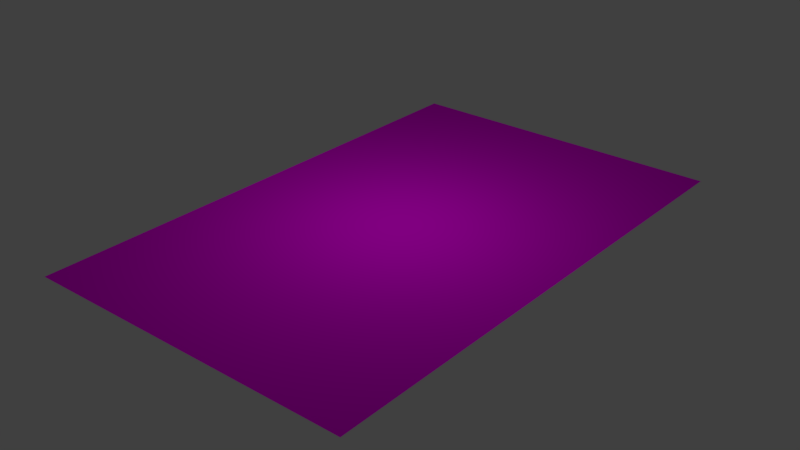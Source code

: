 # Source: way.blend  (saved by Blender 2.79.0; exported with 4.5.12 LTS)
import bpy
from mathutils import Matrix  # noqa: F401  (used for matrix-valued properties, if any)

bpy.ops.wm.read_factory_settings(use_empty=True)
scene = bpy.context.scene
scene.name = 'Scene'

# ---- collections
col_collection_1 = bpy.data.collections.new('Collection 1'); scene.collection.children.link(col_collection_1)

# ---- images (referenced by path relative to the original .blend; pixels are not part of the script)
import os
ASSET_DIR = os.environ.get("B2B_ASSET_DIR", "")  # directory of the original .blend (textures are referenced by path, not embedded)
HERE = os.path.dirname(os.path.abspath(__file__))  # packed textures are extracted next to this script under _unpacked/

def load_image(name, relpath, width, height, colorspace="sRGB"):
    """Load a texture the original file referenced (path relative to the .blend, or extracted next to this script)."""
    p = next((c for c in (os.path.join(HERE, relpath), os.path.join(ASSET_DIR, relpath)) if relpath and os.path.exists(c)), "")
    if p:
        img = bpy.data.images.load(p, check_existing=True)
        img.name = name
    else:  # same state as the original file: an image datablock whose file is absent (Cycles renders it pink)
        img = bpy.data.images.new(name, width, height)
        img.source = "FILE"
        img.filepath = "//" + (relpath or name)
    img.colorspace_settings.name = colorspace
    return img
img_99_street_porfido_paving_cobblestone_texture_seamless_jpg = load_image('99_street porfido paving cobblestone texture-seamless.jpg', 'texture/99_street porfido paving cobblestone texture-seamless.jpg', 1024, 1024, 'sRGB')

# ---- materials (node trees are filled in below, after node groups)
mat_material_001 = bpy.data.materials.new('Material.001')
mat_material_001.alpha_threshold = 0.0
mat_material_001.roughness = 0.5

# ---- material node trees
mat_material_001.use_nodes = True; mat_material_001.node_tree.nodes.clear()
_N = mat_material_001.node_tree.nodes; _L = mat_material_001.node_tree.links
n0 = _N.new('ShaderNodeOutputMaterial'); n0.name = 'Material Output'; n0.location = (300, 300)
n1 = _N.new('ShaderNodeBsdfDiffuse'); n1.name = 'Diffuse BSDF'; n1.location = (10, 300)
n2 = _N.new('ShaderNodeTexImage'); n2.name = 'Image Texture'; n2.location = (-223, 356)
n2.width = 140
n2.image = img_99_street_porfido_paving_cobblestone_texture_seamless_jpg
_L.new(n1.outputs[0], n0.inputs[0])
_L.new(n2.outputs[0], n1.inputs[0])
n0.is_active_output = True

# ---- world
world_world = bpy.data.worlds.new('World'); scene.world = world_world
world_world.color = (0.05088, 0.05088, 0.05088)
world_world.use_sun_shadow = False
world_world.sun_shadow_jitter_overblur = 0.0
world_world.cycles.sampling_method = 'MANUAL'

# ---- lights
light_point = bpy.data.lights.new('Point', 'POINT')
light_point.transmission_factor = 0.0
light_point.energy = 100.0
light_point.shadow_buffer_clip_start = 0.5
light_point.shadow_soft_size = 0.1
light_point.shadow_maximum_resolution = 0.006
light_point.use_absolute_resolution = True

# ---- meshes
me_plane = bpy.data.meshes.new('Plane')
me_plane.from_pydata([(-1.0, -1.0, 0.0), (1.0, -1.0, 0.0), (-1.0, 1.0, 0.0), (1.0, 1.0, 0.0), (-1.0, 0.75, 0.0), (-1.0, 0.5, 0.0), (-1.0, 0.25, 0.0), (-1.0, 0.0, 0.0), (-1.0, -0.25, 0.0), (-1.0, -0.5, 0.0), (-1.0, -0.75, 0.0), (-0.75, -1.0, 0.0), (-0.5, -1.0, 0.0), (-0.25, -1.0, 0.0), (0.0, -1.0, 0.0), (0.25, -1.0, 0.0), (0.5, -1.0, 0.0), (0.75, -1.0, 0.0), (1.0, -0.75, 0.0), (1.0, -0.5, 0.0), (1.0, -0.25, 0.0), (1.0, 0.0, 0.0), (1.0, 0.25, 0.0), (1.0, 0.5, 0.0), (1.0, 0.75, 0.0), (0.75, 1.0, 0.0), (0.5, 1.0, 0.0), (0.25, 1.0, 0.0), (0.0, 1.0, 0.0), (-0.25, 1.0, 0.0), (-0.5, 1.0, 0.0), (-0.75, 1.0, 0.0), (-0.75, -0.75, 0.0), (-0.75, -0.5, 0.0), (-0.75, -0.25, 0.0), (-0.75, 0.0, 0.0), (-0.75, 0.25, 0.0), (-0.75, 0.5, 0.0), (-0.75, 0.75, 0.0), (-0.5, -0.75, 0.0), (-0.5, -0.5, 0.0), (-0.5, -0.25, 0.0), (-0.5, 0.0, 0.0), (-0.5, 0.25, 0.0), (-0.5, 0.5, 0.0), (-0.5, 0.75, 0.0), (-0.25, -0.75, 0.0), (-0.25, -0.5, 0.0), (-0.25, -0.25, 0.0), (-0.25, 0.0, 0.0), (-0.25, 0.25, 0.0), (-0.25, 0.5, 0.0), (-0.25, 0.75, 0.0), (0.0, -0.75, 0.0), (0.0, -0.5, 0.0), (0.0, -0.25, 0.0), (0.0, 0.0, 0.0), (0.0, 0.25, 0.0), (0.0, 0.5, 0.0), (0.0, 0.75, 0.0), (0.25, -0.75, 0.0), (0.25, -0.5, 0.0), (0.25, -0.25, 0.0), (0.25, 0.0, 0.0), (0.25, 0.25, 0.0), (0.25, 0.5, 0.0), (0.25, 0.75, 0.0), (0.5, -0.75, 0.0), (0.5, -0.5, 0.0), (0.5, -0.25, 0.0), (0.5, 0.0, 0.0), (0.5, 0.25, 0.0), (0.5, 0.5, 0.0), (0.5, 0.75, 0.0), (0.75, -0.75, 0.0), (0.75, -0.5, 0.0), (0.75, -0.25, 0.0), (0.75, 0.0, 0.0), (0.75, 0.25, 0.0), (0.75, 0.5, 0.0), (0.75, 0.75, 0.0)], [], [(80, 24, 3, 25), (4, 38, 31, 2), (38, 45, 30, 31), (45, 52, 29, 30), (52, 59, 28, 29), (59, 66, 27, 28), (66, 73, 26, 27), (73, 80, 25, 26), (0, 11, 32, 10), (10, 32, 33, 9), (9, 33, 34, 8), (8, 34, 35, 7), (7, 35, 36, 6), (6, 36, 37, 5), (5, 37, 38, 4), (11, 12, 39, 32), (32, 39, 40, 33), (33, 40, 41, 34), (34, 41, 42, 35), (35, 42, 43, 36), (36, 43, 44, 37), (37, 44, 45, 38), (12, 13, 46, 39), (39, 46, 47, 40), (40, 47, 48, 41), (41, 48, 49, 42), (42, 49, 50, 43), (43, 50, 51, 44), (44, 51, 52, 45), (13, 14, 53, 46), (46, 53, 54, 47), (47, 54, 55, 48), (48, 55, 56, 49), (49, 56, 57, 50), (50, 57, 58, 51), (51, 58, 59, 52), (14, 15, 60, 53), (53, 60, 61, 54), (54, 61, 62, 55), (55, 62, 63, 56), (56, 63, 64, 57), (57, 64, 65, 58), (58, 65, 66, 59), (15, 16, 67, 60), (60, 67, 68, 61), (61, 68, 69, 62), (62, 69, 70, 63), (63, 70, 71, 64), (64, 71, 72, 65), (65, 72, 73, 66), (16, 17, 74, 67), (67, 74, 75, 68), (68, 75, 76, 69), (69, 76, 77, 70), (70, 77, 78, 71), (71, 78, 79, 72), (72, 79, 80, 73), (17, 1, 18, 74), (74, 18, 19, 75), (75, 19, 20, 76), (76, 20, 21, 77), (77, 21, 22, 78), (78, 22, 23, 79), (79, 23, 24, 80)])
_uv = me_plane.uv_layers.new(name='UVMap')
_uv.uv.foreach_set('vector', [2.0, -0.9997, 2.0, -1.5, 2.5, -1.5, 2.5, -0.9997, 2.0, 2.5, 2.0, 2.0, 2.5, 2.0, 2.5, 2.5, 2.0, 2.0, 2.0, 1.5, 2.5, 1.5, 2.5, 2.0, 2.0, 1.5, 2.0, 0.9999, 2.5, 0.9999, 2.5, 1.5, 2.0, 0.9999, 2.0, 0.5, 2.5, 0.5, 2.5, 0.9999, 2.0, 0.5, 2.0, 9.954e-05, 2.5, 9.906e-05, 2.5, 0.5, 2.0, 9.954e-05, 2.0, -0.4998, 2.5, -0.4998, 2.5, 9.906e-05, 2.0, -0.4998, 2.0, -0.9997, 2.5, -0.9997, 2.5, -0.4998, -1.5, 2.5, -1.5, 2.0, -0.9997, 2.0, -0.9997, 2.5, -0.9997, 2.5, -0.9997, 2.0, -0.4998, 2.0, -0.4998, 2.5, -0.4998, 2.5, -0.4998, 2.0, 9.96e-05, 2.0, 9.948e-05, 2.5, 9.948e-05, 2.5, 9.96e-05, 2.0, 0.5, 2.0, 0.5, 2.5, 0.5, 2.5, 0.5, 2.0, 0.9999, 2.0, 0.9999, 2.5, 0.9999, 2.5, 0.9999, 2.0, 1.5, 2.0, 1.5, 2.5, 1.5, 2.5, 1.5, 2.0, 2.0, 2.0, 2.0, 2.5, -1.5, 2.0, -1.5, 1.5, -0.9997, 1.5, -0.9997, 2.0, -0.9997, 2.0, -0.9997, 1.5, -0.4998, 1.5, -0.4998, 2.0, -0.4998, 2.0, -0.4998, 1.5, 9.972e-05, 1.5, 9.96e-05, 2.0, 9.96e-05, 2.0, 9.972e-05, 1.5, 0.5, 1.5, 0.5, 2.0, 0.5, 2.0, 0.5, 1.5, 0.9999, 1.5, 0.9999, 2.0, 0.9999, 2.0, 0.9999, 1.5, 1.5, 1.5, 1.5, 2.0, 1.5, 2.0, 1.5, 1.5, 2.0, 1.5, 2.0, 2.0, -1.5, 1.5, -1.5, 0.9999, -0.9997, 0.9999, -0.9997, 1.5, -0.9997, 1.5, -0.9997, 0.9999, -0.4998, 0.9999, -0.4998, 1.5, -0.4998, 1.5, -0.4998, 0.9999, 9.984e-05, 0.9999, 9.972e-05, 1.5, 9.972e-05, 1.5, 9.984e-05, 0.9999, 0.5, 0.9999, 0.5, 1.5, 0.5, 1.5, 0.5, 0.9999, 0.9999, 0.9999, 0.9999, 1.5, 0.9999, 1.5, 0.9999, 0.9999, 1.5, 0.9999, 1.5, 1.5, 1.5, 1.5, 1.5, 0.9999, 2.0, 0.9999, 2.0, 1.5, -1.5, 0.9999, -1.5, 0.5, -0.9997, 0.5, -0.9997, 0.9999, -0.9997, 0.9999, -0.9997, 0.5, -0.4998, 0.5, -0.4998, 0.9999, -0.4998, 0.9999, -0.4998, 0.5, 9.972e-05, 0.5, 9.984e-05, 0.9999, 9.984e-05, 0.9999, 9.972e-05, 0.5, 0.5, 0.5, 0.5, 0.9999, 0.5, 0.9999, 0.5, 0.5, 0.9999, 0.5, 0.9999, 0.9999, 0.9999, 0.9999, 0.9999, 0.5, 1.5, 0.5, 1.5, 0.9999, 1.5, 0.9999, 1.5, 0.5, 2.0, 0.5, 2.0, 0.9999, -1.5, 0.5, -1.5, 0.0001004, -0.9997, 0.0001003, -0.9997, 0.5, -0.9997, 0.5, -0.9997, 0.0001003, -0.4998, 0.0001, -0.4998, 0.5, -0.4998, 0.5, -0.4998, 0.0001, 9.972e-05, 0.0001, 9.972e-05, 0.5, 9.972e-05, 0.5, 9.972e-05, 0.0001, 0.5, 9.978e-05, 0.5, 0.5, 0.5, 0.5, 0.5, 9.978e-05, 0.9999, 9.978e-05, 0.9999, 0.5, 0.9999, 0.5, 0.9999, 9.978e-05, 1.5, 9.978e-05, 1.5, 0.5, 1.5, 0.5, 1.5, 9.978e-05, 2.0, 9.954e-05, 2.0, 0.5, -1.5, 0.0001004, -1.5, -0.4998, -0.9997, -0.4998, -0.9997, 0.0001003, -0.9997, 0.0001003, -0.9997, -0.4998, -0.4998, -0.4998, -0.4998, 0.0001, -0.4998, 0.0001, -0.4998, -0.4998, 9.972e-05, -0.4998, 9.972e-05, 0.0001, 9.972e-05, 0.0001, 9.972e-05, -0.4998, 0.5, -0.4998, 0.5, 9.978e-05, 0.5, 9.978e-05, 0.5, -0.4998, 0.9999, -0.4998, 0.9999, 9.978e-05, 0.9999, 9.978e-05, 0.9999, -0.4998, 1.5, -0.4998, 1.5, 9.978e-05, 1.5, 9.978e-05, 1.5, -0.4998, 2.0, -0.4998, 2.0, 9.954e-05, -1.5, -0.4998, -1.5, -0.9997, -0.9997, -0.9997, -0.9997, -0.4998, -0.9997, -0.4998, -0.9997, -0.9997, -0.4998, -0.9997, -0.4998, -0.4998, -0.4998, -0.4998, -0.4998, -0.9997, 9.96e-05, -0.9997, 9.972e-05, -0.4998, 9.972e-05, -0.4998, 9.96e-05, -0.9997, 0.5, -0.9997, 0.5, -0.4998, 0.5, -0.4998, 0.5, -0.9997, 0.9999, -0.9997, 0.9999, -0.4998, 0.9999, -0.4998, 0.9999, -0.9997, 1.5, -0.9997, 1.5, -0.4998, 1.5, -0.4998, 1.5, -0.9997, 2.0, -0.9997, 2.0, -0.4998, -1.5, -0.9997, -1.5, -1.5, -0.9997, -1.5, -0.9997, -0.9997, -0.9997, -0.9997, -0.9997, -1.5, -0.4998, -1.5, -0.4998, -0.9997, -0.4998, -0.9997, -0.4998, -1.5, 9.96e-05, -1.5, 9.96e-05, -0.9997, 9.96e-05, -0.9997, 9.96e-05, -1.5, 0.5, -1.5, 0.5, -0.9997, 0.5, -0.9997, 0.5, -1.5, 0.9999, -1.5, 0.9999, -0.9997, 0.9999, -0.9997, 0.9999, -1.5, 1.5, -1.5, 1.5, -0.9997, 1.5, -0.9997, 1.5, -1.5, 2.0, -1.5, 2.0, -0.9997])
me_plane.materials.append(mat_material_001)
me_plane.use_remesh_preserve_volume = False
me_plane.use_remesh_preserve_attributes = False
me_plane.use_mirror_vertex_groups = False
me_plane.update()

# ---- objects
ob_point = bpy.data.objects.new('Point', light_point)
ob_plane = bpy.data.objects.new('Plane', me_plane)

# ---- transforms, parenting, visibility, modifiers, constraints
ob_point.location = (0.0, 0.0, 3.898)
ob_point.lineart.crease_threshold = 0.0
ob_plane.location = (0.0, 0.0, 0.0)
ob_plane.scale = (3.238, 5.083, 3.238)
ob_plane.lineart.crease_threshold = 0.0

# ---- collection membership
col_collection_1.objects.link(ob_point)
col_collection_1.objects.link(ob_plane)

# ---- scene / render settings (as saved in the file)
scene.frame_start = 1; scene.frame_end = 250; scene.frame_set(23)
scene.render.engine = 'CYCLES'
scene.render.resolution_percentage = 50
scene.render.dither_intensity = 0.0
scene.cycles.use_denoising = False
scene.cycles.samples = 128
scene.cycles.sampling_pattern = 'TABULATED_SOBOL'
scene.cycles.use_adaptive_sampling = False
scene.cycles.use_light_tree = False
scene.cycles.blur_glossy = 0.0
scene.cycles.sample_clamp_indirect = 0.0
scene.view_settings.view_transform = 'Standard'
bpy.context.view_layer.update()

# ---- added for rendering (the .blend has no active camera): camera
cam_auto = bpy.data.cameras.new('AutoCamera')
cam_auto.lens = 50.0
cam_auto.sensor_width = 36.0
cam_auto.clip_end = 1000.0
ob_auto_camera = bpy.data.objects.new('AutoCamera', cam_auto)
scene.collection.objects.link(ob_auto_camera)
ob_auto_camera.location = (11.1525, -13.3831, 8.92203)
ob_auto_camera.rotation_euler = (1.09748, -7.21219e-08, 0.694738)
scene.camera = ob_auto_camera
bpy.context.view_layer.update()
